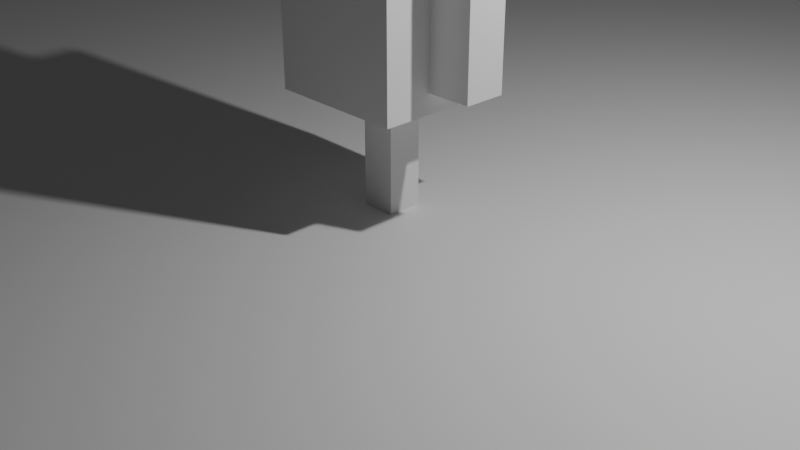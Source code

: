 # Source: dummy.blend  (saved by Blender 4.5.87; exported with 4.5.12 LTS)
import bpy
from mathutils import Matrix  # noqa: F401  (used for matrix-valued properties, if any)

bpy.ops.wm.read_factory_settings(use_empty=True)
scene = bpy.context.scene
scene.name = 'Scene'

# ---- collections
col_collection = bpy.data.collections.new('Collection'); scene.collection.children.link(col_collection)

# ---- materials (node trees are filled in below, after node groups)
mat_material = bpy.data.materials.new('Material')
mat_material.alpha_threshold = 0.0
mat_material.roughness = 0.5
mat_material.line_color = (0.0, 0.0, 0.0, 1.0)

# ---- material node trees
mat_material.use_nodes = True; mat_material.node_tree.nodes.clear()
_N = mat_material.node_tree.nodes; _L = mat_material.node_tree.links
n0 = _N.new('ShaderNodeOutputMaterial'); n0.name = 'Material Output'; n0.location = (200, 100)
n1 = _N.new('ShaderNodeBsdfPrincipled'); n1.name = 'Principled BSDF'; n1.location = (-200, 100)
n1.inputs[3].default_value = 1.45
_L.new(n1.outputs[0], n0.inputs[0])
n0.is_active_output = True

# ---- world
world_world = bpy.data.worlds.new('World'); scene.world = world_world
world_world.use_nodes = True; world_world.node_tree.nodes.clear()
_N = world_world.node_tree.nodes; _L = world_world.node_tree.links
n0 = _N.new('ShaderNodeOutputWorld'); n0.name = 'World Output'; n0.location = (200, 100)
n1 = _N.new('ShaderNodeBackground'); n1.name = 'Background'; n1.location = (-200, 100)
n1.inputs[0].default_value = (0.05088, 0.05088, 0.05088, 1.0)
_L.new(n1.outputs[0], n0.inputs[0])
n0.is_active_output = True
world_world.color = (0.05088, 0.05088, 0.05088)
world_world.sun_shadow_jitter_overblur = 0.0

# ---- cameras
cam_camera = bpy.data.cameras.new('Camera')
cam_camera.clip_end = 100.0
cam_camera.ortho_scale = 7.314

# ---- lights
light_light = bpy.data.lights.new('Light', 'POINT')
light_light.energy = 1000.0
light_light.shadow_soft_size = 0.1

# ---- meshes
me_cube = bpy.data.meshes.new('Cube')
me_cube.from_pydata([(1.0, 1.0, 1.0), (1.0, 1.0, -1.0), (1.0, -1.0, 1.0), (1.0, -1.0, -1.0), (-1.0, 1.0, 1.0), (-1.0, 1.0, -1.0), (-1.0, -1.0, 1.0), (-1.0, -1.0, -1.0)], [], [(0, 4, 6, 2), (3, 2, 6, 7), (7, 6, 4, 5), (5, 1, 3, 7), (1, 0, 2, 3), (5, 4, 0, 1)])
_uv = me_cube.uv_layers.new(name='UVMap')
_uv.uv.foreach_set('vector', [0.625, 0.5, 0.875, 0.5, 0.875, 0.75, 0.625, 0.75, 0.375, 0.75, 0.625, 0.75, 0.625, 1.0, 0.375, 1.0, 0.375, 0.0, 0.625, 0.0, 0.625, 0.25, 0.375, 0.25, 0.125, 0.5, 0.375, 0.5, 0.375, 0.75, 0.125, 0.75, 0.375, 0.5, 0.625, 0.5, 0.625, 0.75, 0.375, 0.75, 0.375, 0.25, 0.625, 0.25, 0.625, 0.5, 0.375, 0.5])
me_cube.materials.append(mat_material)
me_cube.use_mirror_vertex_groups = False
me_cube.update()
me_cube_001 = bpy.data.meshes.new('Cube.001')
me_cube_001.from_pydata([(-1.0, -1.0, -1.0), (-1.0, -1.0, 1.0), (-1.0, 1.0, -1.0), (-1.0, 1.0, 1.0), (1.0, -1.0, -1.0), (1.0, -1.0, 1.0), (1.0, 1.0, -1.0), (1.0, 1.0, 1.0)], [], [(0, 1, 3, 2), (2, 3, 7, 6), (6, 7, 5, 4), (4, 5, 1, 0), (2, 6, 4, 0), (7, 3, 1, 5)])
_uv = me_cube_001.uv_layers.new(name='UVMap')
_uv.uv.foreach_set('vector', [0.375, 0.0, 0.625, 0.0, 0.625, 0.25, 0.375, 0.25, 0.375, 0.25, 0.625, 0.25, 0.625, 0.5, 0.375, 0.5, 0.375, 0.5, 0.625, 0.5, 0.625, 0.75, 0.375, 0.75, 0.375, 0.75, 0.625, 0.75, 0.625, 1.0, 0.375, 1.0, 0.125, 0.5, 0.375, 0.5, 0.375, 0.75, 0.125, 0.75, 0.625, 0.5, 0.875, 0.5, 0.875, 0.75, 0.625, 0.75])
me_cube_001.update()
me_cube_004 = bpy.data.meshes.new('Cube.004')
me_cube_004.from_pydata([(-1.0, -1.0, -1.0), (-1.0, -1.0, 1.0), (-1.0, 1.0, -1.0), (-1.0, 1.0, 1.0), (1.0, -1.0, -1.0), (1.0, -1.0, 1.0), (1.0, 1.0, -1.0), (1.0, 1.0, 1.0)], [], [(0, 1, 3, 2), (2, 3, 7, 6), (6, 7, 5, 4), (4, 5, 1, 0), (2, 6, 4, 0), (7, 3, 1, 5)])
_uv = me_cube_004.uv_layers.new(name='UVMap')
_uv.uv.foreach_set('vector', [0.375, 0.0, 0.625, 0.0, 0.625, 0.25, 0.375, 0.25, 0.375, 0.25, 0.625, 0.25, 0.625, 0.5, 0.375, 0.5, 0.375, 0.5, 0.625, 0.5, 0.625, 0.75, 0.375, 0.75, 0.375, 0.75, 0.625, 0.75, 0.625, 1.0, 0.375, 1.0, 0.125, 0.5, 0.375, 0.5, 0.375, 0.75, 0.125, 0.75, 0.625, 0.5, 0.875, 0.5, 0.875, 0.75, 0.625, 0.75])
me_cube_004.update()
me_cube_005 = bpy.data.meshes.new('Cube.005')
me_cube_005.from_pydata([(-1.0, -1.0, -1.0), (-1.0, -1.0, 1.0), (-1.0, 1.0, -1.0), (-1.0, 1.0, 1.0), (1.0, -1.0, -1.0), (1.0, -1.0, 1.0), (1.0, 1.0, -1.0), (1.0, 1.0, 1.0)], [], [(0, 1, 3, 2), (2, 3, 7, 6), (6, 7, 5, 4), (4, 5, 1, 0), (2, 6, 4, 0), (7, 3, 1, 5)])
_uv = me_cube_005.uv_layers.new(name='UVMap')
_uv.uv.foreach_set('vector', [0.375, 0.0, 0.625, 0.0, 0.625, 0.25, 0.375, 0.25, 0.375, 0.25, 0.625, 0.25, 0.625, 0.5, 0.375, 0.5, 0.375, 0.5, 0.625, 0.5, 0.625, 0.75, 0.375, 0.75, 0.375, 0.75, 0.625, 0.75, 0.625, 1.0, 0.375, 1.0, 0.125, 0.5, 0.375, 0.5, 0.375, 0.75, 0.125, 0.75, 0.625, 0.5, 0.875, 0.5, 0.875, 0.75, 0.625, 0.75])
me_cube_005.update()
me_cube_006 = bpy.data.meshes.new('Cube.006')
me_cube_006.from_pydata([(-1.0, -1.0, -1.0), (-1.0, -1.0, 1.0), (-1.0, 1.0, -1.0), (-1.0, 1.0, 1.0), (1.0, -1.0, -1.0), (1.0, -1.0, 1.0), (1.0, 1.0, -1.0), (1.0, 1.0, 1.0)], [], [(0, 1, 3, 2), (2, 3, 7, 6), (6, 7, 5, 4), (4, 5, 1, 0), (2, 6, 4, 0), (7, 3, 1, 5)])
_uv = me_cube_006.uv_layers.new(name='UVMap')
_uv.uv.foreach_set('vector', [0.375, 0.0, 0.625, 0.0, 0.625, 0.25, 0.375, 0.25, 0.375, 0.25, 0.625, 0.25, 0.625, 0.5, 0.375, 0.5, 0.375, 0.5, 0.625, 0.5, 0.625, 0.75, 0.375, 0.75, 0.375, 0.75, 0.625, 0.75, 0.625, 1.0, 0.375, 1.0, 0.125, 0.5, 0.375, 0.5, 0.375, 0.75, 0.125, 0.75, 0.625, 0.5, 0.875, 0.5, 0.875, 0.75, 0.625, 0.75])
me_cube_006.update()

# ---- objects
ob_cube_noimp = bpy.data.objects.new('Cube-noimp', me_cube)
ob_light = bpy.data.objects.new('Light', light_light)
ob_camera = bpy.data.objects.new('Camera', cam_camera)
ob_cube_001 = bpy.data.objects.new('Cube.001', me_cube_001)
ob_cube_002 = bpy.data.objects.new('Cube.002', me_cube_004)
ob_cube_003 = bpy.data.objects.new('Cube.003', me_cube_005)
ob_cube_004 = bpy.data.objects.new('Cube.004', me_cube_006)

# ---- transforms, parenting, visibility, modifiers, constraints
ob_cube_noimp.location = (0.0, 0.0, 0.1)
ob_cube_noimp.scale = (10.0, 10.0, 0.1)
ob_cube_noimp.lock_rotations_4d = False
ob_cube_noimp.empty_display_type = 'ARROWS'
ob_cube_noimp.lineart.crease_threshold = 0.0
ob_light.location = (4.076, 1.005, 5.904)
ob_light.rotation_euler = (0.6503, 0.05522, 1.866)
ob_light.lock_rotations_4d = False
ob_light.empty_display_type = 'ARROWS'
ob_light.color = (0.0, 0.0, 0.0, 0.0)
ob_light.lineart.crease_threshold = 0.0
ob_camera.location = (7.359, -6.926, 4.958)
ob_camera.rotation_euler = (1.109, 0.0, 0.8149)
ob_camera.lock_rotations_4d = False
ob_camera.empty_display_type = 'ARROWS'
ob_camera.color = (0.0, 0.0, 0.0, 0.0)
ob_camera.display_type = 'WIRE'
ob_camera.lineart.crease_threshold = 0.0
ob_cube_001.location = (0.0, -0.09818, 2.397)
ob_cube_001.scale = (0.7188, 0.7188, 1.0)
ob_cube_002.location = (0.0, -0.09818, 1.245)
ob_cube_002.scale = (0.1848, 0.1848, 1.534)
ob_cube_003.location = (0.0, -0.09818, 3.432)
ob_cube_003.scale = (0.4786, 0.4786, 0.666)
ob_cube_004.location = (0.0, -0.09818, 2.432)
ob_cube_004.scale = (1.195, 0.2177, 0.8261)

# ---- collection membership
col_collection.objects.link(ob_cube_noimp)
col_collection.objects.link(ob_light)
col_collection.objects.link(ob_camera)
col_collection.objects.link(ob_cube_001)
col_collection.objects.link(ob_cube_002)
col_collection.objects.link(ob_cube_003)
col_collection.objects.link(ob_cube_004)

# ---- scene / render settings (as saved in the file)
scene.camera = ob_camera
scene.frame_start = 1; scene.frame_end = 250; scene.frame_set(1)
scene.render.engine = 'BLENDER_EEVEE_NEXT'
bpy.context.view_layer.update()
